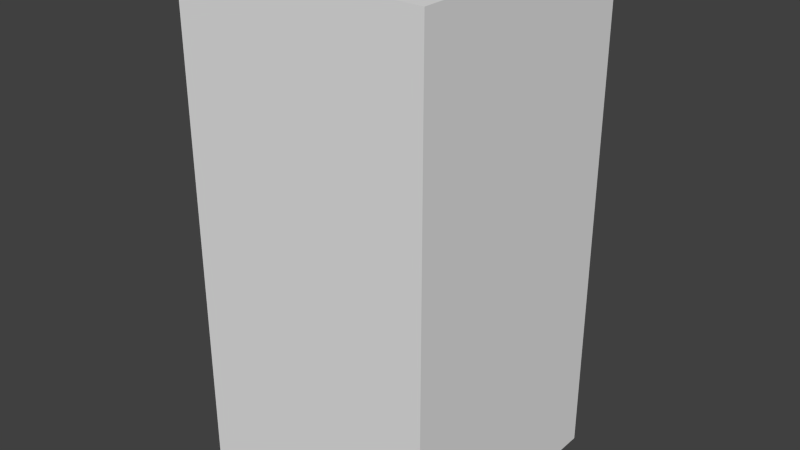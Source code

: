 # Source: yellowShieldSeven.blend  (saved by Blender 2.68.0; exported with 4.5.12 LTS)
import bpy
from mathutils import Matrix  # noqa: F401  (used for matrix-valued properties, if any)

bpy.ops.wm.read_factory_settings(use_empty=True)
scene = bpy.context.scene
scene.name = 'Scene'

# ---- collections
col_collection_1 = bpy.data.collections.new('Collection 1'); scene.collection.children.link(col_collection_1)

# ---- world
world_world = bpy.data.worlds.new('World'); scene.world = world_world
world_world.color = (0.05088, 0.05088, 0.05088)
world_world.use_sun_shadow = False
world_world.sun_shadow_jitter_overblur = 0.0
world_world.cycles.sampling_method = 'MANUAL'
world_world.cycles.sample_map_resolution = 256

# ---- meshes
me_yellowshieldseven = bpy.data.meshes.new('yellowShieldSeven')
me_yellowshieldseven.from_pydata([(-0.5, -0.5, -1.0), (-0.5, 0.5, -1.0), (0.5, 0.5, -1.0), (0.5, -0.5, -1.0), (-0.5, -0.5, 1.0), (-0.5, 0.5, 1.0), (0.5, 0.5, 1.0), (0.5, -0.5, 1.0)], [], [(4, 5, 1, 0), (5, 6, 2, 1), (6, 7, 3, 2), (7, 4, 0, 3), (0, 1, 2, 3), (7, 6, 5, 4)])
me_yellowshieldseven.use_remesh_preserve_volume = False
me_yellowshieldseven.use_remesh_preserve_attributes = False
me_yellowshieldseven.use_mirror_vertex_groups = False
me_yellowshieldseven.update()

# ---- objects
ob_yellowshieldseven = bpy.data.objects.new('yellowShieldSeven', me_yellowshieldseven)

# ---- transforms, parenting, visibility, modifiers, constraints
ob_yellowshieldseven.location = (0.0, 0.0, 0.0)
ob_yellowshieldseven.lineart.crease_threshold = 0.0

# ---- collection membership
col_collection_1.objects.link(ob_yellowshieldseven)

# ---- scene / render settings (as saved in the file)
scene.frame_start = 1; scene.frame_end = 250; scene.frame_set(1)
scene.render.engine = 'BLENDER_EEVEE_NEXT'
scene.render.image_settings.color_mode = 'RGB'
scene.render.image_settings.compression = 90
scene.render.resolution_percentage = 50
scene.render.dither_intensity = 0.0
scene.cycles.use_denoising = False
scene.cycles.samples = 10
scene.cycles.sampling_pattern = 'TABULATED_SOBOL'
scene.cycles.light_sampling_threshold = 0.0
scene.cycles.use_adaptive_sampling = False
scene.cycles.use_light_tree = False
scene.cycles.blur_glossy = 0.0
scene.cycles.volume_bounces = 1
scene.cycles.pixel_filter_type = 'GAUSSIAN'
scene.cycles.sample_clamp_indirect = 0.0
scene.view_settings.view_transform = 'Standard'
bpy.context.view_layer.update()

# ---- added for rendering (the .blend has no active camera and no usable light): camera, sun
cam_auto = bpy.data.cameras.new('AutoCamera')
cam_auto.lens = 50.0
cam_auto.sensor_width = 36.0
cam_auto.clip_end = 1000.0
ob_auto_camera = bpy.data.objects.new('AutoCamera', cam_auto)
scene.collection.objects.link(ob_auto_camera)
ob_auto_camera.location = (2.26633, -2.71959, 1.81306)
ob_auto_camera.rotation_euler = (1.09748, -7.21219e-08, 0.694738)
scene.camera = ob_auto_camera
light_auto_sun = bpy.data.lights.new('AutoSun', 'SUN')
light_auto_sun.energy = 3.0
light_auto_sun.angle = 0.0523599
ob_auto_sun = bpy.data.objects.new('AutoSun', light_auto_sun)
scene.collection.objects.link(ob_auto_sun)
ob_auto_sun.rotation_euler = (0.872665, 0.174533, 0.523599)
bpy.context.view_layer.update()

